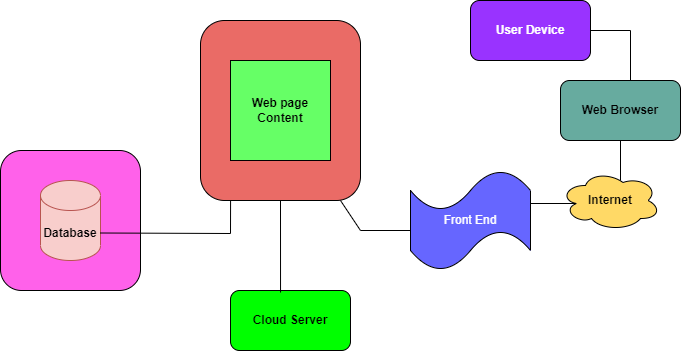

The diagram above was exported from draw.io. Its source (the exported page's mxGraphModel, read from the mxfile embedded in the PNG):
<mxGraphModel dx="868" dy="474" grid="1" gridSize="10" guides="1" tooltips="1" connect="1" arrows="1" fold="1" page="1" pageScale="1" pageWidth="850" pageHeight="1100" math="0" shadow="0">
  <root>
    <mxCell id="0" />
    <mxCell id="1" parent="0" />
    <mxCell id="T-Wkhys1AbCsHEQ9mzkl-12" value="" style="rounded=1;whiteSpace=wrap;html=1;fillColor=#EA6B66;" vertex="1" parent="1">
      <mxGeometry x="250" y="30" width="160" height="180" as="geometry" />
    </mxCell>
    <mxCell id="T-Wkhys1AbCsHEQ9mzkl-6" value="" style="whiteSpace=wrap;html=1;aspect=fixed;fillColor=#FF61EA;rounded=1;" vertex="1" parent="1">
      <mxGeometry x="50" y="160" width="140" height="140" as="geometry" />
    </mxCell>
    <mxCell id="T-Wkhys1AbCsHEQ9mzkl-1" value="&lt;font color=&quot;#ffffff&quot;&gt;Front End&lt;/font&gt;" style="shape=tape;whiteSpace=wrap;html=1;fillColor=#6666FF;" vertex="1" parent="1">
      <mxGeometry x="460" y="180" width="120" height="100" as="geometry" />
    </mxCell>
    <mxCell id="T-Wkhys1AbCsHEQ9mzkl-2" value="&lt;b&gt;Database&lt;/b&gt;" style="shape=cylinder3;whiteSpace=wrap;html=1;boundedLbl=1;backgroundOutline=1;size=15;fillColor=#f8cecc;strokeColor=#b85450;" vertex="1" parent="1">
      <mxGeometry x="90" y="190" width="60" height="80" as="geometry" />
    </mxCell>
    <mxCell id="T-Wkhys1AbCsHEQ9mzkl-5" value="&lt;b&gt;Web page&lt;br&gt;Content&lt;/b&gt;" style="whiteSpace=wrap;html=1;aspect=fixed;fillColor=#66FF66;" vertex="1" parent="1">
      <mxGeometry x="280" y="70" width="100" height="100" as="geometry" />
    </mxCell>
    <mxCell id="T-Wkhys1AbCsHEQ9mzkl-7" value="&lt;b&gt;Cloud Server&lt;/b&gt;" style="rounded=1;whiteSpace=wrap;html=1;fillColor=#00FF00;" vertex="1" parent="1">
      <mxGeometry x="280" y="300" width="120" height="60" as="geometry" />
    </mxCell>
    <mxCell id="T-Wkhys1AbCsHEQ9mzkl-9" value="&lt;b&gt;Internet&lt;/b&gt;" style="ellipse;shape=cloud;whiteSpace=wrap;html=1;align=center;fillColor=#FFD966;" vertex="1" parent="1">
      <mxGeometry x="610" y="180" width="100" height="60" as="geometry" />
    </mxCell>
    <mxCell id="T-Wkhys1AbCsHEQ9mzkl-10" value="&lt;b&gt;Web Browser&lt;/b&gt;" style="rounded=1;whiteSpace=wrap;html=1;fillColor=#67AB9F;" vertex="1" parent="1">
      <mxGeometry x="610" y="90" width="120" height="60" as="geometry" />
    </mxCell>
    <mxCell id="T-Wkhys1AbCsHEQ9mzkl-11" value="&lt;b&gt;&lt;font color=&quot;#ffffff&quot;&gt;User Device&lt;/font&gt;&lt;/b&gt;" style="rounded=1;whiteSpace=wrap;html=1;fillColor=#9933FF;" vertex="1" parent="1">
      <mxGeometry x="520" y="10" width="120" height="60" as="geometry" />
    </mxCell>
    <mxCell id="T-Wkhys1AbCsHEQ9mzkl-18" value="" style="endArrow=none;html=1;rounded=0;entryX=0.16;entryY=0.55;entryDx=0;entryDy=0;entryPerimeter=0;" edge="1" parent="1" target="T-Wkhys1AbCsHEQ9mzkl-9">
      <mxGeometry width="50" height="50" relative="1" as="geometry">
        <mxPoint x="580" y="213" as="sourcePoint" />
        <mxPoint x="450" y="150" as="targetPoint" />
      </mxGeometry>
    </mxCell>
    <mxCell id="T-Wkhys1AbCsHEQ9mzkl-19" value="" style="endArrow=none;html=1;rounded=0;" edge="1" parent="1" source="T-Wkhys1AbCsHEQ9mzkl-12">
      <mxGeometry width="50" height="50" relative="1" as="geometry">
        <mxPoint x="400" y="200" as="sourcePoint" />
        <mxPoint x="460" y="240" as="targetPoint" />
        <Array as="points">
          <mxPoint x="410" y="240" />
        </Array>
      </mxGeometry>
    </mxCell>
    <mxCell id="T-Wkhys1AbCsHEQ9mzkl-21" value="" style="endArrow=none;html=1;rounded=0;entryX=0.5;entryY=1;entryDx=0;entryDy=0;" edge="1" parent="1" target="T-Wkhys1AbCsHEQ9mzkl-10">
      <mxGeometry width="50" height="50" relative="1" as="geometry">
        <mxPoint x="670" y="190" as="sourcePoint" />
        <mxPoint x="670" y="160" as="targetPoint" />
      </mxGeometry>
    </mxCell>
    <mxCell id="T-Wkhys1AbCsHEQ9mzkl-22" value="" style="endArrow=none;html=1;rounded=0;entryX=1;entryY=0.5;entryDx=0;entryDy=0;" edge="1" parent="1" target="T-Wkhys1AbCsHEQ9mzkl-11">
      <mxGeometry width="50" height="50" relative="1" as="geometry">
        <mxPoint x="680" y="90" as="sourcePoint" />
        <mxPoint x="735" y="40" as="targetPoint" />
        <Array as="points">
          <mxPoint x="680" y="40" />
        </Array>
      </mxGeometry>
    </mxCell>
    <mxCell id="T-Wkhys1AbCsHEQ9mzkl-24" value="" style="endArrow=none;html=1;rounded=0;exitX=0.417;exitY=0.033;exitDx=0;exitDy=0;exitPerimeter=0;entryX=0.5;entryY=1;entryDx=0;entryDy=0;" edge="1" parent="1" source="T-Wkhys1AbCsHEQ9mzkl-7" target="T-Wkhys1AbCsHEQ9mzkl-12">
      <mxGeometry width="50" height="50" relative="1" as="geometry">
        <mxPoint x="400" y="200" as="sourcePoint" />
        <mxPoint x="450" y="150" as="targetPoint" />
      </mxGeometry>
    </mxCell>
    <mxCell id="T-Wkhys1AbCsHEQ9mzkl-26" value="" style="endArrow=none;html=1;rounded=0;exitX=1;exitY=0;exitDx=0;exitDy=52.5;exitPerimeter=0;entryX=0.188;entryY=1;entryDx=0;entryDy=0;entryPerimeter=0;" edge="1" parent="1" source="T-Wkhys1AbCsHEQ9mzkl-2" target="T-Wkhys1AbCsHEQ9mzkl-12">
      <mxGeometry width="50" height="50" relative="1" as="geometry">
        <mxPoint x="400" y="200" as="sourcePoint" />
        <mxPoint x="240" y="130" as="targetPoint" />
        <Array as="points">
          <mxPoint x="280" y="243" />
        </Array>
      </mxGeometry>
    </mxCell>
  </root>
</mxGraphModel>